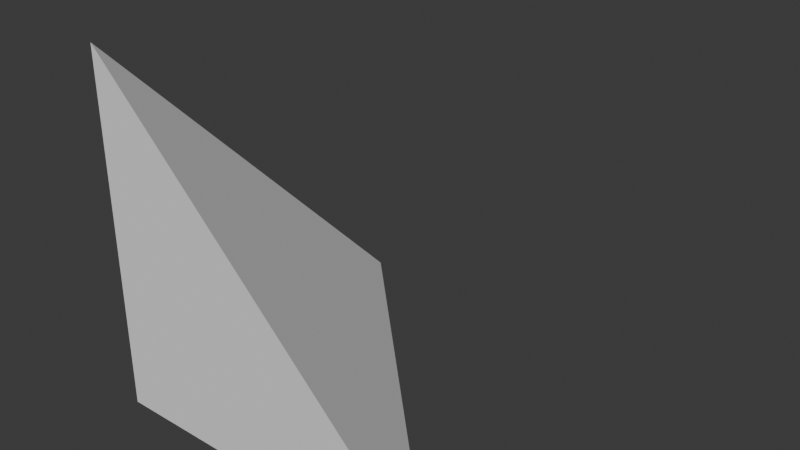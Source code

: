 # Source: CornerWedge.blend  (saved by Blender 4.2.66; exported with 4.5.12 LTS)
import bpy
from mathutils import Matrix  # noqa: F401  (used for matrix-valued properties, if any)

bpy.ops.wm.read_factory_settings(use_empty=True)
scene = bpy.context.scene
scene.name = 'Scene'

# ---- collections
col_collection = bpy.data.collections.new('Collection'); scene.collection.children.link(col_collection)

# ---- world
world_world = bpy.data.worlds.new('World'); scene.world = world_world
world_world.use_nodes = True; world_world.node_tree.nodes.clear()
_N = world_world.node_tree.nodes; _L = world_world.node_tree.links
n0 = _N.new('ShaderNodeOutputWorld'); n0.name = 'World Output'; n0.location = (300, 300)
n1 = _N.new('ShaderNodeBackground'); n1.name = 'Background'; n1.location = (10, 300)
n1.inputs[0].default_value = (0.05088, 0.05088, 0.05088, 1.0)
_L.new(n1.outputs[0], n0.inputs[0])
n0.is_active_output = True
world_world.color = (0.05088, 0.05088, 0.05088)
world_world.sun_shadow_jitter_overblur = 0.0

# ---- meshes
me_cube_001 = bpy.data.meshes.new('Cube.001')
me_cube_001.from_pydata([(-2.0, -2.0, -2.0), (-2.0, -2.0, 2.0), (-2.0, 2.0, -2.0), (2.0, -2.0, -2.0)], [], [(1, 3, 2), (0, 1, 2), (1, 0, 3), (0, 2, 3)])
_uv = me_cube_001.uv_layers.new(name='UVMap')
_uv.uv.foreach_set('vector', [0.0, 0.0, 0.375, 0.75, 0.125, 0.5, 0.125, 0.75, 0.0, 0.0, 0.125, 0.5, 0.0, 0.0, 0.125, 0.75, 0.375, 0.75, 0.125, 0.75, 0.125, 0.5, 0.375, 0.75])
me_cube_001.update()

# ---- objects
ob_cornerwedge = bpy.data.objects.new('CornerWedge', me_cube_001)

# ---- transforms, parenting, visibility, modifiers, constraints
ob_cornerwedge.location = (0.0, 0.0, 0.0)

# ---- collection membership
col_collection.objects.link(ob_cornerwedge)

# ---- scene / render settings (as saved in the file)
scene.frame_start = 1; scene.frame_end = 250; scene.frame_set(1)
scene.render.engine = 'BLENDER_EEVEE_NEXT'
bpy.context.view_layer.update()

# ---- added for rendering (the .blend has no active camera and no usable light): camera, sun
cam_auto = bpy.data.cameras.new('AutoCamera')
cam_auto.lens = 50.0
cam_auto.sensor_width = 36.0
cam_auto.clip_end = 1000.0
ob_auto_camera = bpy.data.objects.new('AutoCamera', cam_auto)
scene.collection.objects.link(ob_auto_camera)
ob_auto_camera.location = (6.41014, -7.69217, 5.12812)
ob_auto_camera.rotation_euler = (1.09748, -7.21219e-08, 0.694738)
scene.camera = ob_auto_camera
light_auto_sun = bpy.data.lights.new('AutoSun', 'SUN')
light_auto_sun.energy = 3.0
light_auto_sun.angle = 0.0523599
ob_auto_sun = bpy.data.objects.new('AutoSun', light_auto_sun)
scene.collection.objects.link(ob_auto_sun)
ob_auto_sun.rotation_euler = (0.872665, 0.174533, 0.523599)
bpy.context.view_layer.update()
